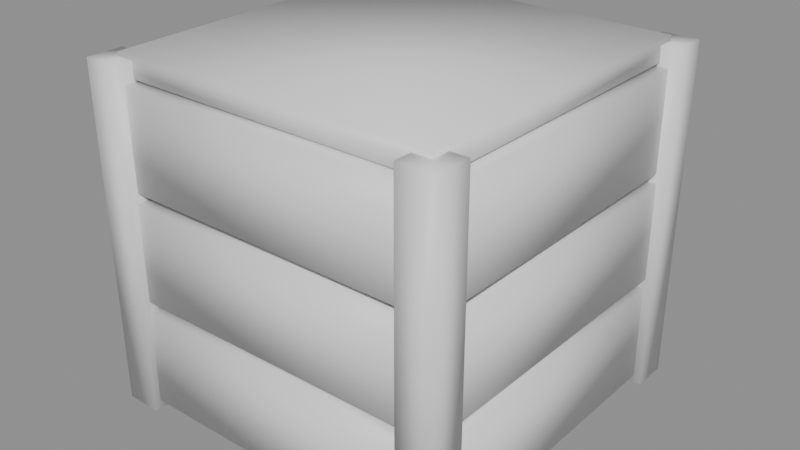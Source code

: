 # Source: ph_prop_crate.blend  (saved by Blender 5.0.119; exported with 4.5.12 LTS)
import bpy
from mathutils import Matrix  # noqa: F401  (used for matrix-valued properties, if any)

bpy.ops.wm.read_factory_settings(use_empty=True)
scene = bpy.context.scene
scene.name = 'Scene'

# ---- materials (node trees are filled in below, after node groups)
mat_mat_painted = bpy.data.materials.new('mat_painted')

# ---- material node trees
mat_mat_painted.use_nodes = True; mat_mat_painted.node_tree.nodes.clear()
_N = mat_mat_painted.node_tree.nodes; _L = mat_mat_painted.node_tree.links
n0 = _N.new('ShaderNodeBsdfPrincipled'); n0.name = 'Principled BSDF'; n0.location = (-200, 100)
n1 = _N.new('ShaderNodeOutputMaterial'); n1.name = 'Material Output'; n1.location = (200, 100)
_L.new(n0.outputs[0], n1.inputs[0])
n1.is_active_output = True

# ---- meshes
me_ph_prop_crate = bpy.data.meshes.new('ph_prop_crate')
me_ph_prop_crate.from_pydata([(-0.3209, -0.3428, 0.01701), (-0.3192, -0.3418, 0.2074), (-0.3214, -0.3028, 0.01702), (-0.3195, -0.3015, 0.2071), (0.3197, -0.3391, 0.01432), (0.3178, -0.338, 0.205), (0.32, -0.2991, 0.01428), (0.3179, -0.298, 0.2049), (-0.3219, 0.3009, 0.01498), (-0.3211, 0.2995, 0.2053), (-0.3218, 0.3409, 0.01525), (-0.3212, 0.3395, 0.2054), (0.3179, 0.3007, 0.01162), (0.3177, 0.3001, 0.2024), (0.3178, 0.3404, 0.01181), (0.3178, 0.34, 0.2028), (-0.3398, -0.3214, 0.0177), (-0.3404, -0.3213, 0.2082), (-0.3395, 0.3207, 0.01494), (-0.34, 0.3201, 0.2045), (-0.2997, -0.3211, 0.01764), (-0.3007, -0.321, 0.2082), (-0.2996, 0.3206, 0.01482), (-0.3001, 0.3198, 0.2043), (0.2996, -0.3199, 0.01563), (0.3001, -0.321, 0.2045), (0.2993, 0.3204, 0.01411), (0.2985, 0.3221, 0.2051), (0.3399, -0.32, 0.01552), (0.3403, -0.3211, 0.2047), (0.3396, 0.3204, 0.01388), (0.3387, 0.322, 0.2047), (-0.3193, -0.3408, 0.2243), (-0.3213, -0.3421, 0.4155), (-0.3192, -0.3007, 0.2242), (-0.3213, -0.302, 0.4154), (0.3221, -0.339, 0.2276), (0.3226, -0.3381, 0.4178), (0.3223, -0.2995, 0.2275), (0.3229, -0.2985, 0.4179), (-0.3191, 0.3006, 0.2261), (-0.3178, 0.2989, 0.4145), (-0.3193, 0.341, 0.2258), (-0.3179, 0.3391, 0.4146), (0.3178, 0.3008, 0.2283), (0.318, 0.3029, 0.4172), (0.3177, 0.3406, 0.2282), (0.3179, 0.3429, 0.4171), (-0.3403, -0.3206, 0.227), (-0.3391, -0.3217, 0.4155), (-0.3388, 0.3206, 0.2269), (-0.3381, 0.3198, 0.4168), (-0.3007, -0.3208, 0.2268), (-0.2994, -0.3219, 0.4154), (-0.2985, 0.321, 0.2275), (-0.2981, 0.3199, 0.4174), (0.2972, -0.3193, 0.2233), (0.2979, -0.3215, 0.4144), (0.3014, 0.3195, 0.2246), (0.3013, 0.3195, 0.4153), (0.3376, -0.3195, 0.2229), (0.3385, -0.3219, 0.4139), (0.3412, 0.3194, 0.2245), (0.3408, 0.3194, 0.415), (-0.3227, -0.3381, 0.4336), (-0.3213, -0.3391, 0.6236), (-0.3229, -0.2987, 0.4333), (-0.3214, -0.2995, 0.6235), (0.3215, -0.3423, 0.4351), (0.3193, -0.3409, 0.6254), (0.3219, -0.3023, 0.4356), (0.3196, -0.3008, 0.6257), (-0.3207, 0.2996, 0.4347), (-0.3208, 0.2989, 0.6251), (-0.3205, 0.3403, 0.435), (-0.3206, 0.3391, 0.6253), (0.3184, 0.2999, 0.4344), (0.3186, 0.3013, 0.6259), (0.3182, 0.3399, 0.4341), (0.3188, 0.3411, 0.6254), (-0.3401, -0.3213, 0.4349), (-0.34, -0.3212, 0.6255), (-0.3389, 0.3208, 0.4332), (-0.34, 0.3204, 0.6238), (-0.3001, -0.321, 0.4347), (-0.2997, -0.3213, 0.6253), (-0.2989, 0.3212, 0.4333), (-0.3001, 0.3207, 0.6239), (0.3013, -0.3231, 0.4344), (0.2999, -0.3212, 0.6234), (0.2982, 0.3188, 0.4336), (0.2979, 0.3197, 0.6236), (0.3412, -0.3228, 0.4343), (0.3396, -0.3208, 0.6232), (0.3383, 0.3188, 0.433), (0.338, 0.3199, 0.6236), (-0.355, -0.355, 0.0), (-0.355, -0.355, 0.66), (-0.355, -0.285, 0.0), (-0.355, -0.285, 0.66), (-0.285, -0.355, 0.0), (-0.285, -0.355, 0.66), (-0.285, -0.285, 0.0), (-0.285, -0.285, 0.66), (-0.355, 0.285, 0.0), (-0.355, 0.285, 0.66), (-0.355, 0.355, 0.0), (-0.355, 0.355, 0.66), (-0.285, 0.285, 0.0), (-0.285, 0.285, 0.66), (-0.285, 0.355, 0.0), (-0.285, 0.355, 0.66), (0.285, -0.355, 0.0), (0.285, -0.355, 0.66), (0.285, -0.285, 0.0), (0.285, -0.285, 0.66), (0.355, -0.355, 0.0), (0.355, -0.355, 0.66), (0.355, -0.285, 0.0), (0.355, -0.285, 0.66), (0.285, 0.285, 0.0), (0.285, 0.285, 0.66), (0.285, 0.355, 0.0), (0.285, 0.355, 0.66), (0.355, 0.285, 0.0), (0.355, 0.285, 0.66), (0.355, 0.355, 0.0), (0.355, 0.355, 0.66), (-0.3191, -0.3204, 0.6286), (-0.3192, -0.3209, 0.6683), (-0.3192, 0.3209, 0.631), (-0.319, 0.321, 0.671), (0.3204, -0.3198, 0.6282), (0.3205, -0.32, 0.6684), (0.3215, 0.3179, 0.63), (0.3212, 0.3182, 0.6701)], [], [(0, 1, 3, 2), (2, 3, 7, 6), (6, 7, 5, 4), (4, 5, 1, 0), (2, 6, 4, 0), (7, 3, 1, 5), (8, 9, 11, 10), (10, 11, 15, 14), (14, 15, 13, 12), (12, 13, 9, 8), (10, 14, 12, 8), (15, 11, 9, 13), (16, 17, 19, 18), (18, 19, 23, 22), (22, 23, 21, 20), (20, 21, 17, 16), (18, 22, 20, 16), (23, 19, 17, 21), (24, 25, 27, 26), (26, 27, 31, 30), (30, 31, 29, 28), (28, 29, 25, 24), (26, 30, 28, 24), (31, 27, 25, 29), (32, 33, 35, 34), (34, 35, 39, 38), (38, 39, 37, 36), (36, 37, 33, 32), (34, 38, 36, 32), (39, 35, 33, 37), (40, 41, 43, 42), (42, 43, 47, 46), (46, 47, 45, 44), (44, 45, 41, 40), (42, 46, 44, 40), (47, 43, 41, 45), (48, 49, 51, 50), (50, 51, 55, 54), (54, 55, 53, 52), (52, 53, 49, 48), (50, 54, 52, 48), (55, 51, 49, 53), (56, 57, 59, 58), (58, 59, 63, 62), (62, 63, 61, 60), (60, 61, 57, 56), (58, 62, 60, 56), (63, 59, 57, 61), (64, 65, 67, 66), (66, 67, 71, 70), (70, 71, 69, 68), (68, 69, 65, 64), (66, 70, 68, 64), (71, 67, 65, 69), (72, 73, 75, 74), (74, 75, 79, 78), (78, 79, 77, 76), (76, 77, 73, 72), (74, 78, 76, 72), (79, 75, 73, 77), (80, 81, 83, 82), (82, 83, 87, 86), (86, 87, 85, 84), (84, 85, 81, 80), (82, 86, 84, 80), (87, 83, 81, 85), (88, 89, 91, 90), (90, 91, 95, 94), (94, 95, 93, 92), (92, 93, 89, 88), (90, 94, 92, 88), (95, 91, 89, 93), (96, 97, 99, 98), (98, 99, 103, 102), (102, 103, 101, 100), (100, 101, 97, 96), (98, 102, 100, 96), (103, 99, 97, 101), (104, 105, 107, 106), (106, 107, 111, 110), (110, 111, 109, 108), (108, 109, 105, 104), (106, 110, 108, 104), (111, 107, 105, 109), (112, 113, 115, 114), (114, 115, 119, 118), (118, 119, 117, 116), (116, 117, 113, 112), (114, 118, 116, 112), (119, 115, 113, 117), (120, 121, 123, 122), (122, 123, 127, 126), (126, 127, 125, 124), (124, 125, 121, 120), (122, 126, 124, 120), (127, 123, 121, 125), (128, 129, 131, 130), (130, 131, 135, 134), (134, 135, 133, 132), (132, 133, 129, 128), (130, 134, 132, 128), (135, 131, 129, 133)])
me_ph_prop_crate.polygons.foreach_set('use_smooth', [True] * 102)
_k = set([(0, 1), (0, 2), (0, 4), (1, 3), (1, 5), (2, 3), (2, 6), (3, 7), (4, 5), (4, 6), (5, 7), (6, 7), (8, 9), (8, 10), (8, 12), (9, 11), (9, 13), (10, 11), (10, 14), (11, 15), (12, 13), (12, 14), (13, 15), (14, 15), (16, 17), (16, 18), (16, 20), (17, 19), (17, 21), (18, 19), (18, 22), (19, 23), (20, 21), (20, 22), (21, 23), (22, 23), (24, 25), (24, 26), (24, 28), (25, 27), (25, 29), (26, 27), (26, 30), (27, 31), (28, 29), (28, 30), (29, 31), (30, 31), (32, 33), (32, 34), (32, 36), (33, 35), (33, 37), (34, 35), (34, 38), (35, 39), (36, 37), (36, 38), (37, 39), (38, 39), (40, 41), (40, 42), (40, 44), (41, 43), (41, 45), (42, 43), (42, 46), (43, 47), (44, 45), (44, 46), (45, 47), (46, 47), (48, 49), (48, 50), (48, 52), (49, 51), (49, 53), (50, 51), (50, 54), (51, 55), (52, 53), (52, 54), (53, 55), (54, 55), (56, 57), (56, 58), (56, 60), (57, 59), (57, 61), (58, 59), (58, 62), (59, 63), (60, 61), (60, 62), (61, 63), (62, 63), (64, 65), (64, 66), (64, 68), (65, 67), (65, 69), (66, 67), (66, 70), (67, 71), (68, 69), (68, 70), (69, 71), (70, 71), (72, 73), (72, 74), (72, 76), (73, 75), (73, 77), (74, 75), (74, 78), (75, 79), (76, 77), (76, 78), (77, 79), (78, 79), (80, 81), (80, 82), (80, 84), (81, 83), (81, 85), (82, 83), (82, 86), (83, 87), (84, 85), (84, 86), (85, 87), (86, 87), (88, 89), (88, 90), (88, 92), (89, 91), (89, 93), (90, 91), (90, 94), (91, 95), (92, 93), (92, 94), (93, 95), (94, 95), (96, 97), (96, 98), (96, 100), (97, 99), (97, 101), (98, 99), (98, 102), (99, 103), (100, 101), (100, 102), (101, 103), (102, 103), (104, 105), (104, 106), (104, 108), (105, 107), (105, 109), (106, 107), (106, 110), (107, 111), (108, 109), (108, 110), (109, 111), (110, 111), (112, 113), (112, 114), (112, 116), (113, 115), (113, 117), (114, 115), (114, 118), (115, 119), (116, 117), (116, 118), (117, 119), (118, 119), (120, 121), (120, 122), (120, 124), (121, 123), (121, 125), (122, 123), (122, 126), (123, 127), (124, 125), (124, 126), (125, 127), (126, 127), (128, 129), (128, 130), (128, 132), (129, 131), (129, 133), (130, 131), (130, 134), (131, 135), (132, 133), (132, 134), (133, 135), (134, 135)])
me_ph_prop_crate.attributes.new('sharp_edge', 'BOOLEAN', 'EDGE').data.foreach_set('value', [ (min(e.vertices), max(e.vertices)) in _k for e in me_ph_prop_crate.edges])
_uv = me_ph_prop_crate.uv_layers.new(name='UVMap')
_uv.uv.foreach_set('vector', [0.375, 0.0, 0.625, 0.0, 0.625, 0.25, 0.375, 0.25, 0.375, 0.25, 0.625, 0.25, 0.625, 0.5, 0.375, 0.5, 0.375, 0.5, 0.625, 0.5, 0.625, 0.75, 0.375, 0.75, 0.375, 0.75, 0.625, 0.75, 0.625, 1.0, 0.375, 1.0, 0.125, 0.5, 0.375, 0.5, 0.375, 0.75, 0.125, 0.75, 0.625, 0.5, 0.875, 0.5, 0.875, 0.75, 0.625, 0.75, 0.375, 0.0, 0.625, 0.0, 0.625, 0.25, 0.375, 0.25, 0.375, 0.25, 0.625, 0.25, 0.625, 0.5, 0.375, 0.5, 0.375, 0.5, 0.625, 0.5, 0.625, 0.75, 0.375, 0.75, 0.375, 0.75, 0.625, 0.75, 0.625, 1.0, 0.375, 1.0, 0.125, 0.5, 0.375, 0.5, 0.375, 0.75, 0.125, 0.75, 0.625, 0.5, 0.875, 0.5, 0.875, 0.75, 0.625, 0.75, 0.375, 0.0, 0.625, 0.0, 0.625, 0.25, 0.375, 0.25, 0.375, 0.25, 0.625, 0.25, 0.625, 0.5, 0.375, 0.5, 0.375, 0.5, 0.625, 0.5, 0.625, 0.75, 0.375, 0.75, 0.375, 0.75, 0.625, 0.75, 0.625, 1.0, 0.375, 1.0, 0.125, 0.5, 0.375, 0.5, 0.375, 0.75, 0.125, 0.75, 0.625, 0.5, 0.875, 0.5, 0.875, 0.75, 0.625, 0.75, 0.375, 0.0, 0.625, 0.0, 0.625, 0.25, 0.375, 0.25, 0.375, 0.25, 0.625, 0.25, 0.625, 0.5, 0.375, 0.5, 0.375, 0.5, 0.625, 0.5, 0.625, 0.75, 0.375, 0.75, 0.375, 0.75, 0.625, 0.75, 0.625, 1.0, 0.375, 1.0, 0.125, 0.5, 0.375, 0.5, 0.375, 0.75, 0.125, 0.75, 0.625, 0.5, 0.875, 0.5, 0.875, 0.75, 0.625, 0.75, 0.375, 0.0, 0.625, 0.0, 0.625, 0.25, 0.375, 0.25, 0.375, 0.25, 0.625, 0.25, 0.625, 0.5, 0.375, 0.5, 0.375, 0.5, 0.625, 0.5, 0.625, 0.75, 0.375, 0.75, 0.375, 0.75, 0.625, 0.75, 0.625, 1.0, 0.375, 1.0, 0.125, 0.5, 0.375, 0.5, 0.375, 0.75, 0.125, 0.75, 0.625, 0.5, 0.875, 0.5, 0.875, 0.75, 0.625, 0.75, 0.375, 0.0, 0.625, 0.0, 0.625, 0.25, 0.375, 0.25, 0.375, 0.25, 0.625, 0.25, 0.625, 0.5, 0.375, 0.5, 0.375, 0.5, 0.625, 0.5, 0.625, 0.75, 0.375, 0.75, 0.375, 0.75, 0.625, 0.75, 0.625, 1.0, 0.375, 1.0, 0.125, 0.5, 0.375, 0.5, 0.375, 0.75, 0.125, 0.75, 0.625, 0.5, 0.875, 0.5, 0.875, 0.75, 0.625, 0.75, 0.375, 0.0, 0.625, 0.0, 0.625, 0.25, 0.375, 0.25, 0.375, 0.25, 0.625, 0.25, 0.625, 0.5, 0.375, 0.5, 0.375, 0.5, 0.625, 0.5, 0.625, 0.75, 0.375, 0.75, 0.375, 0.75, 0.625, 0.75, 0.625, 1.0, 0.375, 1.0, 0.125, 0.5, 0.375, 0.5, 0.375, 0.75, 0.125, 0.75, 0.625, 0.5, 0.875, 0.5, 0.875, 0.75, 0.625, 0.75, 0.375, 0.0, 0.625, 0.0, 0.625, 0.25, 0.375, 0.25, 0.375, 0.25, 0.625, 0.25, 0.625, 0.5, 0.375, 0.5, 0.375, 0.5, 0.625, 0.5, 0.625, 0.75, 0.375, 0.75, 0.375, 0.75, 0.625, 0.75, 0.625, 1.0, 0.375, 1.0, 0.125, 0.5, 0.375, 0.5, 0.375, 0.75, 0.125, 0.75, 0.625, 0.5, 0.875, 0.5, 0.875, 0.75, 0.625, 0.75, 0.375, 0.0, 0.625, 0.0, 0.625, 0.25, 0.375, 0.25, 0.375, 0.25, 0.625, 0.25, 0.625, 0.5, 0.375, 0.5, 0.375, 0.5, 0.625, 0.5, 0.625, 0.75, 0.375, 0.75, 0.375, 0.75, 0.625, 0.75, 0.625, 1.0, 0.375, 1.0, 0.125, 0.5, 0.375, 0.5, 0.375, 0.75, 0.125, 0.75, 0.625, 0.5, 0.875, 0.5, 0.875, 0.75, 0.625, 0.75, 0.375, 0.0, 0.625, 0.0, 0.625, 0.25, 0.375, 0.25, 0.375, 0.25, 0.625, 0.25, 0.625, 0.5, 0.375, 0.5, 0.375, 0.5, 0.625, 0.5, 0.625, 0.75, 0.375, 0.75, 0.375, 0.75, 0.625, 0.75, 0.625, 1.0, 0.375, 1.0, 0.125, 0.5, 0.375, 0.5, 0.375, 0.75, 0.125, 0.75, 0.625, 0.5, 0.875, 0.5, 0.875, 0.75, 0.625, 0.75, 0.375, 0.0, 0.625, 0.0, 0.625, 0.25, 0.375, 0.25, 0.375, 0.25, 0.625, 0.25, 0.625, 0.5, 0.375, 0.5, 0.375, 0.5, 0.625, 0.5, 0.625, 0.75, 0.375, 0.75, 0.375, 0.75, 0.625, 0.75, 0.625, 1.0, 0.375, 1.0, 0.125, 0.5, 0.375, 0.5, 0.375, 0.75, 0.125, 0.75, 0.625, 0.5, 0.875, 0.5, 0.875, 0.75, 0.625, 0.75, 0.375, 0.0, 0.625, 0.0, 0.625, 0.25, 0.375, 0.25, 0.375, 0.25, 0.625, 0.25, 0.625, 0.5, 0.375, 0.5, 0.375, 0.5, 0.625, 0.5, 0.625, 0.75, 0.375, 0.75, 0.375, 0.75, 0.625, 0.75, 0.625, 1.0, 0.375, 1.0, 0.125, 0.5, 0.375, 0.5, 0.375, 0.75, 0.125, 0.75, 0.625, 0.5, 0.875, 0.5, 0.875, 0.75, 0.625, 0.75, 0.375, 0.0, 0.625, 0.0, 0.625, 0.25, 0.375, 0.25, 0.375, 0.25, 0.625, 0.25, 0.625, 0.5, 0.375, 0.5, 0.375, 0.5, 0.625, 0.5, 0.625, 0.75, 0.375, 0.75, 0.375, 0.75, 0.625, 0.75, 0.625, 1.0, 0.375, 1.0, 0.125, 0.5, 0.375, 0.5, 0.375, 0.75, 0.125, 0.75, 0.625, 0.5, 0.875, 0.5, 0.875, 0.75, 0.625, 0.75, 0.375, 0.0, 0.625, 0.0, 0.625, 0.25, 0.375, 0.25, 0.375, 0.25, 0.625, 0.25, 0.625, 0.5, 0.375, 0.5, 0.375, 0.5, 0.625, 0.5, 0.625, 0.75, 0.375, 0.75, 0.375, 0.75, 0.625, 0.75, 0.625, 1.0, 0.375, 1.0, 0.125, 0.5, 0.375, 0.5, 0.375, 0.75, 0.125, 0.75, 0.625, 0.5, 0.875, 0.5, 0.875, 0.75, 0.625, 0.75, 0.375, 0.0, 0.625, 0.0, 0.625, 0.25, 0.375, 0.25, 0.375, 0.25, 0.625, 0.25, 0.625, 0.5, 0.375, 0.5, 0.375, 0.5, 0.625, 0.5, 0.625, 0.75, 0.375, 0.75, 0.375, 0.75, 0.625, 0.75, 0.625, 1.0, 0.375, 1.0, 0.125, 0.5, 0.375, 0.5, 0.375, 0.75, 0.125, 0.75, 0.625, 0.5, 0.875, 0.5, 0.875, 0.75, 0.625, 0.75, 0.375, 0.0, 0.625, 0.0, 0.625, 0.25, 0.375, 0.25, 0.375, 0.25, 0.625, 0.25, 0.625, 0.5, 0.375, 0.5, 0.375, 0.5, 0.625, 0.5, 0.625, 0.75, 0.375, 0.75, 0.375, 0.75, 0.625, 0.75, 0.625, 1.0, 0.375, 1.0, 0.125, 0.5, 0.375, 0.5, 0.375, 0.75, 0.125, 0.75, 0.625, 0.5, 0.875, 0.5, 0.875, 0.75, 0.625, 0.75, 0.375, 0.0, 0.625, 0.0, 0.625, 0.25, 0.375, 0.25, 0.375, 0.25, 0.625, 0.25, 0.625, 0.5, 0.375, 0.5, 0.375, 0.5, 0.625, 0.5, 0.625, 0.75, 0.375, 0.75, 0.375, 0.75, 0.625, 0.75, 0.625, 1.0, 0.375, 1.0, 0.125, 0.5, 0.375, 0.5, 0.375, 0.75, 0.125, 0.75, 0.625, 0.5, 0.875, 0.5, 0.875, 0.75, 0.625, 0.75])
_ca = me_ph_prop_crate.color_attributes.new('Col', 'FLOAT_COLOR', 'CORNER')
_ca.data.foreach_set('color', [0.04945, 0.02825, 0.01444, 1.0, 0.1192, 0.06519, 0.03108, 1.0, 0.118, 0.06453, 0.03079, 1.0, 0.04864, 0.02781, 0.01423, 1.0, 0.04854, 0.02776, 0.01421, 1.0, 0.1177, 0.06439, 0.03073, 1.0, 0.118, 0.06454, 0.0308, 1.0, 0.05278, 0.03004, 0.01526, 1.0, 0.05291, 0.03011, 0.01529, 1.0, 0.1183, 0.06471, 0.03087, 1.0, 0.1168, 0.06392, 0.03052, 1.0, 0.05231, 0.02978, 0.01514, 1.0, 0.05224, 0.02975, 0.01513, 1.0, 0.1166, 0.06384, 0.03048, 1.0, 0.1191, 0.06512, 0.03106, 1.0, 0.0494, 0.02822, 0.01442, 1.0, 0.04854, 0.02776, 0.01421, 1.0, 0.05278, 0.03004, 0.01526, 1.0, 0.05218, 0.02971, 0.01511, 1.0, 0.04934, 0.02819, 0.01441, 1.0, 0.1498, 0.0812, 0.03815, 1.0, 0.1495, 0.081, 0.03807, 1.0, 0.1511, 0.08184, 0.03843, 1.0, 0.1479, 0.08019, 0.03771, 1.0, 0.06255, 0.03526, 0.01765, 1.0, 0.1418, 0.07703, 0.03632, 1.0, 0.1429, 0.07757, 0.03655, 1.0, 0.06311, 0.03556, 0.01779, 1.0, 0.06314, 0.03558, 0.0178, 1.0, 0.1429, 0.0776, 0.03657, 1.0, 0.1536, 0.08319, 0.03902, 1.0, 0.06429, 0.03619, 0.01808, 1.0, 0.06422, 0.03616, 0.01806, 1.0, 0.1535, 0.0831, 0.03899, 1.0, 0.1536, 0.08316, 0.03901, 1.0, 0.06413, 0.0361, 0.01804, 1.0, 0.06412, 0.0361, 0.01803, 1.0, 0.1536, 0.08315, 0.03901, 1.0, 0.1417, 0.07696, 0.03629, 1.0, 0.0625, 0.03524, 0.01764, 1.0, 0.06306, 0.03554, 0.01778, 1.0, 0.06421, 0.03615, 0.01806, 1.0, 0.06412, 0.0361, 0.01803, 1.0, 0.0625, 0.03524, 0.01764, 1.0, 0.1956, 0.105, 0.04855, 1.0, 0.1818, 0.09782, 0.04543, 1.0, 0.1804, 0.09712, 0.04513, 1.0, 0.1957, 0.1051, 0.04859, 1.0, 0.06135, 0.03462, 0.01736, 1.0, 0.1508, 0.08173, 0.03838, 1.0, 0.1588, 0.08586, 0.0402, 1.0, 0.06179, 0.03486, 0.01747, 1.0, 0.06185, 0.03489, 0.01748, 1.0, 0.1589, 0.08593, 0.04023, 1.0, 0.1568, 0.08486, 0.03976, 1.0, 0.06084, 0.03435, 0.01724, 1.0, 0.06084, 0.03435, 0.01724, 1.0, 0.1569, 0.08486, 0.03976, 1.0, 0.1485, 0.0805, 0.03784, 1.0, 0.06073, 0.03429, 0.01721, 1.0, 0.06068, 0.03426, 0.0172, 1.0, 0.1483, 0.08043, 0.03781, 1.0, 0.1509, 0.08174, 0.03839, 1.0, 0.06135, 0.03462, 0.01736, 1.0, 0.06179, 0.03486, 0.01747, 1.0, 0.06078, 0.03432, 0.01722, 1.0, 0.06067, 0.03426, 0.0172, 1.0, 0.06135, 0.03462, 0.01736, 1.0, 0.1998, 0.1072, 0.0495, 1.0, 0.2024, 0.1085, 0.0501, 1.0, 0.1922, 0.1032, 0.04779, 1.0, 0.189, 0.1016, 0.04706, 1.0, 0.05892, 0.03333, 0.01677, 1.0, 0.1413, 0.07675, 0.03619, 1.0, 0.1561, 0.08447, 0.03959, 1.0, 0.05905, 0.0334, 0.0168, 1.0, 0.05905, 0.0334, 0.0168, 1.0, 0.1561, 0.08447, 0.03959, 1.0, 0.1558, 0.08432, 0.03952, 1.0, 0.05849, 0.03309, 0.01666, 1.0, 0.0585, 0.0331, 0.01667, 1.0, 0.1559, 0.08435, 0.03953, 1.0, 0.1401, 0.07615, 0.03593, 1.0, 0.05893, 0.03333, 0.01677, 1.0, 0.05891, 0.03332, 0.01676, 1.0, 0.1401, 0.07612, 0.03592, 1.0, 0.1413, 0.07675, 0.03619, 1.0, 0.05892, 0.03333, 0.01677, 1.0, 0.05905, 0.0334, 0.0168, 1.0, 0.05849, 0.03309, 0.01666, 1.0, 0.05891, 0.03332, 0.01676, 1.0, 0.05892, 0.03333, 0.01677, 1.0, 0.1986, 0.1066, 0.04924, 1.0, 0.199, 0.1068, 0.04933, 1.0, 0.1799, 0.09685, 0.04501, 1.0, 0.1784, 0.09605, 0.04466, 1.0, 0.06137, 0.03464, 0.01737, 1.0, 0.1578, 0.08533, 0.03997, 1.0, 0.157, 0.08495, 0.0398, 1.0, 0.06084, 0.03435, 0.01724, 1.0, 0.06085, 0.03436, 0.01724, 1.0, 0.1571, 0.08496, 0.0398, 1.0, 0.1652, 0.08921, 0.04166, 1.0, 0.07243, 0.04052, 0.02004, 1.0, 0.07242, 0.04052, 0.02004, 1.0, 0.1652, 0.08919, 0.04166, 1.0, 0.1682, 0.09075, 0.04234, 1.0, 0.07359, 0.04114, 0.02032, 1.0, 0.07359, 0.04114, 0.02032, 1.0, 0.1682, 0.09075, 0.04234, 1.0, 0.1578, 0.08533, 0.03997, 1.0, 0.06137, 0.03464, 0.01737, 1.0, 0.06084, 0.03435, 0.01724, 1.0, 0.07242, 0.04052, 0.02004, 1.0, 0.07359, 0.04114, 0.02032, 1.0, 0.06137, 0.03464, 0.01737, 1.0, 0.2107, 0.1128, 0.05196, 1.0, 0.2002, 0.1074, 0.04959, 1.0, 0.2011, 0.1079, 0.04981, 1.0, 0.2146, 0.1148, 0.05283, 1.0, 0.05824, 0.03296, 0.0166, 1.0, 0.1489, 0.08073, 0.03795, 1.0, 0.1508, 0.08172, 0.03838, 1.0, 0.05879, 0.03325, 0.01674, 1.0, 0.05869, 0.0332, 0.01671, 1.0, 0.1505, 0.08157, 0.03832, 1.0, 0.1369, 0.07447, 0.03519, 1.0, 0.05674, 0.03216, 0.01623, 1.0, 0.05674, 0.03216, 0.01623, 1.0, 0.1369, 0.07447, 0.03519, 1.0, 0.1363, 0.07413, 0.03504, 1.0, 0.05682, 0.0322, 0.01625, 1.0, 0.05684, 0.03221, 0.01626, 1.0, 0.1363, 0.07415, 0.03505, 1.0, 0.1487, 0.08061, 0.03789, 1.0, 0.05815, 0.03291, 0.01658, 1.0, 0.05869, 0.0332, 0.01671, 1.0, 0.05674, 0.03216, 0.01623, 1.0, 0.05682, 0.0322, 0.01625, 1.0, 0.05814, 0.03291, 0.01658, 1.0, 0.1743, 0.09393, 0.04373, 1.0, 0.1918, 0.103, 0.04771, 1.0, 0.1894, 0.1018, 0.04716, 1.0, 0.1734, 0.09349, 0.04354, 1.0, 0.05777, 0.03271, 0.01649, 1.0, 0.145, 0.07867, 0.03704, 1.0, 0.1521, 0.0824, 0.03868, 1.0, 0.06177, 0.03485, 0.01746, 1.0, 0.06176, 0.03484, 0.01746, 1.0, 0.1521, 0.08239, 0.03867, 1.0, 0.1511, 0.08186, 0.03844, 1.0, 0.0623, 0.03513, 0.01759, 1.0, 0.06223, 0.03509, 0.01757, 1.0, 0.1509, 0.08176, 0.0384, 1.0, 0.1467, 0.07957, 0.03744, 1.0, 0.05866, 0.03319, 0.0167, 1.0, 0.05866, 0.03319, 0.0167, 1.0, 0.1467, 0.07957, 0.03744, 1.0, 0.1448, 0.07857, 0.037, 1.0, 0.0577, 0.03267, 0.01647, 1.0, 0.06169, 0.0348, 0.01744, 1.0, 0.06223, 0.03509, 0.01757, 1.0, 0.05866, 0.03319, 0.0167, 1.0, 0.0577, 0.03267, 0.01647, 1.0, 0.1923, 0.1033, 0.04781, 1.0, 0.1936, 0.104, 0.04811, 1.0, 0.1844, 0.09919, 0.04603, 1.0, 0.1869, 0.1005, 0.04659, 1.0, 0.04853, 0.02775, 0.01421, 1.0, 0.1165, 0.06374, 0.03044, 1.0, 0.1095, 0.06011, 0.02883, 1.0, 0.04869, 0.02784, 0.01425, 1.0, 0.04867, 0.02783, 0.01424, 1.0, 0.1095, 0.06008, 0.02882, 1.0, 0.1088, 0.05973, 0.02866, 1.0, 0.0483, 0.02763, 0.01415, 1.0, 0.0483, 0.02763, 0.01415, 1.0, 0.1088, 0.05973, 0.02866, 1.0, 0.1154, 0.06318, 0.03019, 1.0, 0.04795, 0.02744, 0.01406, 1.0, 0.04795, 0.02744, 0.01406, 1.0, 0.1154, 0.06318, 0.03019, 1.0, 0.1164, 0.06372, 0.03043, 1.0, 0.04851, 0.02774, 0.0142, 1.0, 0.04867, 0.02783, 0.01424, 1.0, 0.0483, 0.02763, 0.01415, 1.0, 0.04795, 0.02744, 0.01406, 1.0, 0.04851, 0.02774, 0.0142, 1.0, 0.138, 0.07505, 0.03544, 1.0, 0.1389, 0.07549, 0.03564, 1.0, 0.1478, 0.08015, 0.03769, 1.0, 0.1465, 0.07945, 0.03738, 1.0, 0.04485, 0.02577, 0.01329, 1.0, 0.1008, 0.05552, 0.02678, 1.0, 0.1, 0.05512, 0.0266, 1.0, 0.04421, 0.02542, 0.01313, 1.0, 0.04413, 0.02538, 0.01311, 1.0, 0.09985, 0.05502, 0.02656, 1.0, 0.1124, 0.0616, 0.02949, 1.0, 0.04916, 0.02809, 0.01436, 1.0, 0.0493, 0.02817, 0.0144, 1.0, 0.1127, 0.06177, 0.02957, 1.0, 0.1119, 0.06135, 0.02938, 1.0, 0.04897, 0.02799, 0.01431, 1.0, 0.04884, 0.02792, 0.01428, 1.0, 0.1116, 0.0612, 0.02931, 1.0, 0.1006, 0.05543, 0.02675, 1.0, 0.04479, 0.02574, 0.01327, 1.0, 0.04413, 0.02538, 0.01311, 1.0, 0.04916, 0.02809, 0.01436, 1.0, 0.04883, 0.02791, 0.01428, 1.0, 0.04478, 0.02573, 0.01327, 1.0, 0.1426, 0.07743, 0.03649, 1.0, 0.1265, 0.06902, 0.03278, 1.0, 0.1275, 0.06953, 0.03301, 1.0, 0.1416, 0.0769, 0.03626, 1.0, 0.05006, 0.02858, 0.01459, 1.0, 0.1223, 0.06682, 0.03181, 1.0, 0.1221, 0.06668, 0.03175, 1.0, 0.0501, 0.0286, 0.0146, 1.0, 0.0501, 0.0286, 0.0146, 1.0, 0.1221, 0.06668, 0.03175, 1.0, 0.1351, 0.07353, 0.03477, 1.0, 0.05548, 0.03148, 0.01592, 1.0, 0.05548, 0.03148, 0.01592, 1.0, 0.1351, 0.07353, 0.03477, 1.0, 0.1329, 0.07233, 0.03425, 1.0, 0.05484, 0.03114, 0.01577, 1.0, 0.05486, 0.03115, 0.01577, 1.0, 0.1329, 0.07237, 0.03426, 1.0, 0.1224, 0.06685, 0.03182, 1.0, 0.05008, 0.02859, 0.01459, 1.0, 0.0501, 0.0286, 0.0146, 1.0, 0.05548, 0.03148, 0.01592, 1.0, 0.05484, 0.03114, 0.01577, 1.0, 0.05006, 0.02858, 0.01459, 1.0, 0.172, 0.09272, 0.0432, 1.0, 0.1551, 0.08395, 0.03936, 1.0, 0.1554, 0.08412, 0.03943, 1.0, 0.169, 0.09119, 0.04253, 1.0, 0.07576, 0.04229, 0.02084, 1.0, 0.1781, 0.09592, 0.0446, 1.0, 0.1654, 0.08929, 0.0417, 1.0, 0.06959, 0.03901, 0.01936, 1.0, 0.06963, 0.03904, 0.01937, 1.0, 0.1655, 0.08935, 0.04173, 1.0, 0.1669, 0.0901, 0.04206, 1.0, 0.07042, 0.03945, 0.01956, 1.0, 0.07042, 0.03945, 0.01956, 1.0, 0.1669, 0.0901, 0.04206, 1.0, 0.175, 0.09431, 0.0439, 1.0, 0.07423, 0.04148, 0.02048, 1.0, 0.07418, 0.04145, 0.02047, 1.0, 0.1749, 0.09426, 0.04387, 1.0, 0.1781, 0.09592, 0.0446, 1.0, 0.07576, 0.04229, 0.02084, 1.0, 0.06959, 0.03901, 0.01936, 1.0, 0.07037, 0.03943, 0.01955, 1.0, 0.07418, 0.04145, 0.02047, 1.0, 0.07576, 0.04229, 0.02084, 1.0, 0.2128, 0.1139, 0.05244, 1.0, 0.211, 0.113, 0.05202, 1.0, 0.2274, 0.1215, 0.05572, 1.0, 0.2233, 0.1193, 0.05479, 1.0, 0.04114, 0.02376, 0.01236, 1.0, 0.09295, 0.05138, 0.02493, 1.0, 0.09917, 0.05466, 0.0264, 1.0, 0.04058, 0.02346, 0.01221, 1.0, 0.04058, 0.02346, 0.01221, 1.0, 0.09917, 0.05466, 0.0264, 1.0, 0.09918, 0.05467, 0.0264, 1.0, 0.04044, 0.02338, 0.01218, 1.0, 0.04048, 0.02341, 0.01219, 1.0, 0.0993, 0.05473, 0.02643, 1.0, 0.09242, 0.05111, 0.02481, 1.0, 0.04117, 0.02378, 0.01236, 1.0, 0.04122, 0.02381, 0.01238, 1.0, 0.09254, 0.05117, 0.02484, 1.0, 0.09318, 0.05151, 0.02499, 1.0, 0.04124, 0.02382, 0.01238, 1.0, 0.04058, 0.02346, 0.01221, 1.0, 0.04044, 0.02338, 0.01218, 1.0, 0.04112, 0.02375, 0.01235, 1.0, 0.04114, 0.02376, 0.01236, 1.0, 0.1257, 0.06857, 0.03258, 1.0, 0.1256, 0.06856, 0.03258, 1.0, 0.1176, 0.06437, 0.03072, 1.0, 0.1168, 0.06394, 0.03053, 1.0, 0.02855, 0.0163, 0.009246, 1.0, 0.07027, 0.0378, 0.01982, 1.0, 0.06869, 0.037, 0.01943, 1.0, 0.02878, 0.01642, 0.009306, 1.0, 0.02878, 0.01642, 0.009306, 1.0, 0.06869, 0.037, 0.01943, 1.0, 0.0684, 0.03685, 0.01936, 1.0, 0.02915, 0.01662, 0.009405, 1.0, 0.02915, 0.01662, 0.009405, 1.0, 0.0684, 0.03685, 0.01936, 1.0, 0.06969, 0.03751, 0.01968, 1.0, 0.02866, 0.01636, 0.009274, 1.0, 0.02866, 0.01636, 0.009274, 1.0, 0.06969, 0.03751, 0.01968, 1.0, 0.07027, 0.0378, 0.01982, 1.0, 0.02855, 0.0163, 0.009246, 1.0, 0.02878, 0.01642, 0.009306, 1.0, 0.02915, 0.01662, 0.009405, 1.0, 0.02866, 0.01636, 0.009274, 1.0, 0.02855, 0.0163, 0.009246, 1.0, 0.08615, 0.04584, 0.02369, 1.0, 0.08651, 0.04603, 0.02378, 1.0, 0.08854, 0.04705, 0.02427, 1.0, 0.0878, 0.04668, 0.02409, 1.0, 0.02941, 0.01675, 0.009474, 1.0, 0.0737, 0.03954, 0.02066, 1.0, 0.07462, 0.04001, 0.02089, 1.0, 0.0298, 0.01696, 0.009576, 1.0, 0.0298, 0.01696, 0.009576, 1.0, 0.07462, 0.04001, 0.02089, 1.0, 0.07424, 0.03982, 0.02079, 1.0, 0.02952, 0.01681, 0.009502, 1.0, 0.02952, 0.01681, 0.009502, 1.0, 0.07424, 0.03982, 0.02079, 1.0, 0.07375, 0.03957, 0.02067, 1.0, 0.02923, 0.01666, 0.009426, 1.0, 0.02923, 0.01666, 0.009426, 1.0, 0.07375, 0.03957, 0.02067, 1.0, 0.0737, 0.03954, 0.02066, 1.0, 0.02941, 0.01675, 0.009474, 1.0, 0.0298, 0.01696, 0.009576, 1.0, 0.02952, 0.01681, 0.009502, 1.0, 0.02923, 0.01666, 0.009426, 1.0, 0.02941, 0.01675, 0.009474, 1.0, 0.09363, 0.04962, 0.02549, 1.0, 0.09411, 0.04986, 0.02561, 1.0, 0.09294, 0.04927, 0.02533, 1.0, 0.093, 0.0493, 0.02534, 1.0, 0.03063, 0.01739, 0.009796, 1.0, 0.06896, 0.03714, 0.0195, 1.0, 0.06883, 0.03707, 0.01947, 1.0, 0.03156, 0.01788, 0.01004, 1.0, 0.03156, 0.01788, 0.01004, 1.0, 0.06883, 0.03707, 0.01947, 1.0, 0.06719, 0.03623, 0.01907, 1.0, 0.03112, 0.01765, 0.009925, 1.0, 0.03112, 0.01765, 0.009925, 1.0, 0.06719, 0.03623, 0.01907, 1.0, 0.06789, 0.03659, 0.01924, 1.0, 0.03039, 0.01726, 0.009732, 1.0, 0.03039, 0.01726, 0.009732, 1.0, 0.06789, 0.03659, 0.01924, 1.0, 0.06896, 0.03714, 0.0195, 1.0, 0.03063, 0.01739, 0.009796, 1.0, 0.03156, 0.01788, 0.01004, 1.0, 0.03112, 0.01765, 0.009925, 1.0, 0.03039, 0.01726, 0.009732, 1.0, 0.03063, 0.01739, 0.009796, 1.0, 0.08459, 0.04506, 0.02331, 1.0, 0.0867, 0.04612, 0.02382, 1.0, 0.08686, 0.04621, 0.02386, 1.0, 0.08549, 0.04551, 0.02353, 1.0, 0.02853, 0.01629, 0.00924, 1.0, 0.06701, 0.03614, 0.01902, 1.0, 0.06645, 0.03586, 0.01888, 1.0, 0.02837, 0.01621, 0.009198, 1.0, 0.02837, 0.01621, 0.009198, 1.0, 0.06645, 0.03586, 0.01888, 1.0, 0.06572, 0.03548, 0.0187, 1.0, 0.02833, 0.01618, 0.009186, 1.0, 0.02833, 0.01618, 0.009186, 1.0, 0.06572, 0.03548, 0.0187, 1.0, 0.06571, 0.03548, 0.0187, 1.0, 0.02829, 0.01616, 0.009176, 1.0, 0.02829, 0.01616, 0.009176, 1.0, 0.06571, 0.03548, 0.0187, 1.0, 0.06701, 0.03614, 0.01902, 1.0, 0.02853, 0.01629, 0.00924, 1.0, 0.02837, 0.01621, 0.009198, 1.0, 0.02833, 0.01618, 0.009186, 1.0, 0.02829, 0.01616, 0.009176, 1.0, 0.02853, 0.01629, 0.00924, 1.0, 0.08271, 0.04411, 0.02286, 1.0, 0.08364, 0.04458, 0.02308, 1.0, 0.08436, 0.04494, 0.02326, 1.0, 0.0827, 0.0441, 0.02286, 1.0, 0.0678, 0.03806, 0.01893, 1.0, 0.1623, 0.08772, 0.04101, 1.0, 0.1505, 0.08156, 0.03831, 1.0, 0.07011, 0.03929, 0.01948, 1.0, 0.07007, 0.03927, 0.01948, 1.0, 0.1505, 0.08152, 0.03829, 1.0, 0.1465, 0.07944, 0.03738, 1.0, 0.06576, 0.03697, 0.01843, 1.0, 0.06579, 0.03699, 0.01844, 1.0, 0.1465, 0.07948, 0.03739, 1.0, 0.1522, 0.08246, 0.0387, 1.0, 0.06298, 0.03549, 0.01776, 1.0, 0.06295, 0.03547, 0.01775, 1.0, 0.1522, 0.08242, 0.03869, 1.0, 0.1623, 0.08767, 0.04099, 1.0, 0.06777, 0.03805, 0.01892, 1.0, 0.07007, 0.03927, 0.01948, 1.0, 0.06576, 0.03697, 0.01843, 1.0, 0.06295, 0.03547, 0.01775, 1.0, 0.06777, 0.03805, 0.01892, 1.0, 0.1865, 0.1003, 0.04651, 1.0, 0.1917, 0.103, 0.04768, 1.0, 0.2069, 0.1109, 0.05112, 1.0, 0.1939, 0.1041, 0.04818, 1.0])
me_ph_prop_crate.materials.append(mat_mat_painted)
me_ph_prop_crate.update()

# ---- objects
ob_ph_prop_crate = bpy.data.objects.new('ph_prop_crate', me_ph_prop_crate)

# ---- transforms, parenting, visibility, modifiers, constraints
ob_ph_prop_crate.location = (0.0, 0.0, 0.0)

# ---- collection membership
scene.collection.objects.link(ob_ph_prop_crate)

# ---- scene / render settings (as saved in the file)
scene.frame_start = 1; scene.frame_end = 250; scene.frame_set(1)
scene.render.engine = 'BLENDER_EEVEE_NEXT'
scene.render.bake_bias = 0.0
scene.render.bake_samples = 0
scene.cycles.sampling_pattern = 'TABULATED_SOBOL'
scene.eevee.use_volume_custom_range = False
bpy.context.view_layer.update()

# ---- added for rendering (the .blend has no active camera and no usable light): camera, sun + grey world if the file has none
cam_auto = bpy.data.cameras.new('AutoCamera')
cam_auto.lens = 50.0
cam_auto.sensor_width = 36.0
cam_auto.clip_end = 1000.0
ob_auto_camera = bpy.data.objects.new('AutoCamera', cam_auto)
scene.collection.objects.link(ob_auto_camera)
ob_auto_camera.location = (1.11735, -1.34083, 1.22938)
ob_auto_camera.rotation_euler = (1.09748, -7.21219e-08, 0.694738)
scene.camera = ob_auto_camera
light_auto_sun = bpy.data.lights.new('AutoSun', 'SUN')
light_auto_sun.energy = 3.0
light_auto_sun.angle = 0.0523599
ob_auto_sun = bpy.data.objects.new('AutoSun', light_auto_sun)
scene.collection.objects.link(ob_auto_sun)
ob_auto_sun.rotation_euler = (0.872665, 0.174533, 0.523599)
if scene.world is None:
    world_auto = bpy.data.worlds.new('AutoWorld')
    world_auto.color = (0.3, 0.3, 0.3)
    scene.world = world_auto
bpy.context.view_layer.update()
